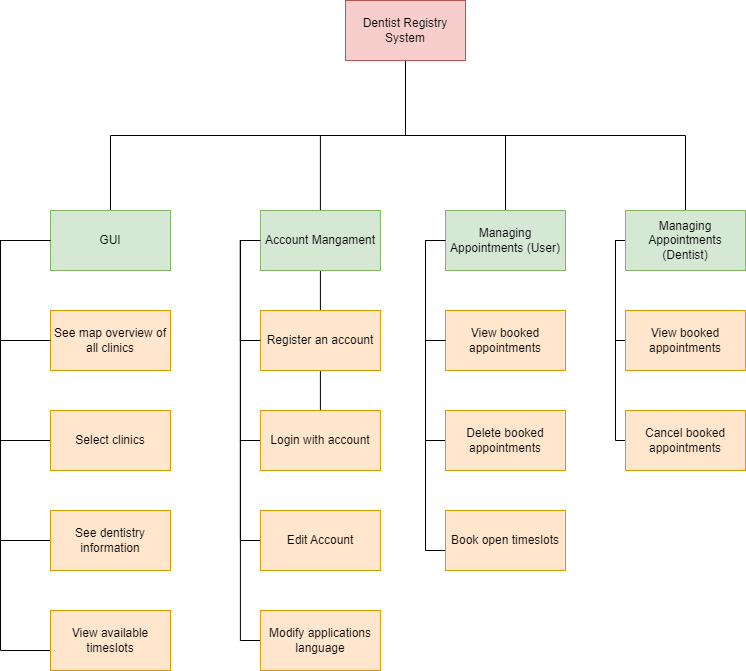

The diagram above was exported from draw.io. Its source (the exported page's mxGraphModel, read from the mxfile embedded in the PNG):
<mxGraphModel dx="1434" dy="707" grid="1" gridSize="10" guides="1" tooltips="1" connect="1" arrows="1" fold="1" page="1" pageScale="1" pageWidth="900" pageHeight="1600" math="0" shadow="0">
  <root>
    <mxCell id="0" />
    <mxCell id="1" parent="0" />
    <mxCell id="CI45yiWlQZNAyuluzNg3-67" style="edgeStyle=orthogonalEdgeStyle;rounded=0;orthogonalLoop=1;jettySize=auto;html=1;exitX=0.5;exitY=1;exitDx=0;exitDy=0;entryX=0.5;entryY=0;entryDx=0;entryDy=0;endArrow=none;endFill=0;" parent="1" source="CI45yiWlQZNAyuluzNg3-70" target="CI45yiWlQZNAyuluzNg3-89" edge="1">
      <mxGeometry relative="1" as="geometry" />
    </mxCell>
    <mxCell id="CI45yiWlQZNAyuluzNg3-68" style="edgeStyle=orthogonalEdgeStyle;rounded=0;orthogonalLoop=1;jettySize=auto;html=1;exitX=0.5;exitY=1;exitDx=0;exitDy=0;entryX=0.5;entryY=0;entryDx=0;entryDy=0;endArrow=none;endFill=0;" parent="1" source="CI45yiWlQZNAyuluzNg3-70" target="CI45yiWlQZNAyuluzNg3-77" edge="1">
      <mxGeometry relative="1" as="geometry" />
    </mxCell>
    <mxCell id="KfeObCzecM9U6xthk73B-17" style="edgeStyle=orthogonalEdgeStyle;rounded=0;orthogonalLoop=1;jettySize=auto;html=1;exitX=0.5;exitY=1;exitDx=0;exitDy=0;endArrow=none;endFill=0;" parent="1" source="CI45yiWlQZNAyuluzNg3-70" target="KfeObCzecM9U6xthk73B-7" edge="1">
      <mxGeometry relative="1" as="geometry" />
    </mxCell>
    <mxCell id="KfeObCzecM9U6xthk73B-32" style="edgeStyle=orthogonalEdgeStyle;rounded=0;orthogonalLoop=1;jettySize=auto;html=1;exitX=0.5;exitY=1;exitDx=0;exitDy=0;entryX=0.5;entryY=0;entryDx=0;entryDy=0;endArrow=none;endFill=0;" parent="1" source="CI45yiWlQZNAyuluzNg3-70" target="KfeObCzecM9U6xthk73B-24" edge="1">
      <mxGeometry relative="1" as="geometry" />
    </mxCell>
    <mxCell id="CI45yiWlQZNAyuluzNg3-70" value="Dentist Registry System" style="rounded=0;whiteSpace=wrap;html=1;fillColor=#f8cecc;strokeColor=#b85450;" parent="1" vertex="1">
      <mxGeometry x="415" y="530" width="120" height="60" as="geometry" />
    </mxCell>
    <mxCell id="CI45yiWlQZNAyuluzNg3-71" value="" style="edgeStyle=orthogonalEdgeStyle;rounded=0;orthogonalLoop=1;jettySize=auto;html=1;endArrow=none;endFill=0;strokeColor=#000000;" parent="1" source="CI45yiWlQZNAyuluzNg3-77" target="CI45yiWlQZNAyuluzNg3-79" edge="1">
      <mxGeometry relative="1" as="geometry">
        <Array as="points">
          <mxPoint x="495" y="770" />
          <mxPoint x="495" y="870" />
        </Array>
      </mxGeometry>
    </mxCell>
    <mxCell id="CI45yiWlQZNAyuluzNg3-72" value="" style="edgeStyle=orthogonalEdgeStyle;rounded=0;orthogonalLoop=1;jettySize=auto;html=1;startArrow=none;fillColor=#ffe6cc;strokeColor=#000000;endArrow=none;endFill=0;" parent="1" source="CI45yiWlQZNAyuluzNg3-79" target="CI45yiWlQZNAyuluzNg3-78" edge="1">
      <mxGeometry relative="1" as="geometry">
        <Array as="points">
          <mxPoint x="495" y="870" />
          <mxPoint x="495" y="970" />
        </Array>
      </mxGeometry>
    </mxCell>
    <mxCell id="CI45yiWlQZNAyuluzNg3-74" value="" style="edgeStyle=orthogonalEdgeStyle;rounded=0;orthogonalLoop=1;jettySize=auto;html=1;endArrow=none;endFill=0;strokeColor=#000000;entryX=0;entryY=0.5;entryDx=0;entryDy=0;" parent="1" source="CI45yiWlQZNAyuluzNg3-77" target="CI45yiWlQZNAyuluzNg3-82" edge="1">
      <mxGeometry relative="1" as="geometry">
        <Array as="points">
          <mxPoint x="495" y="770" />
          <mxPoint x="495" y="1080" />
          <mxPoint x="515" y="1080" />
        </Array>
      </mxGeometry>
    </mxCell>
    <mxCell id="CI45yiWlQZNAyuluzNg3-77" value="Managing Appointments (User)" style="whiteSpace=wrap;html=1;rounded=0;fillColor=#d5e8d4;strokeColor=#82b366;" parent="1" vertex="1">
      <mxGeometry x="515" y="740" width="120" height="60" as="geometry" />
    </mxCell>
    <mxCell id="CI45yiWlQZNAyuluzNg3-78" value="Delete booked appointments" style="whiteSpace=wrap;html=1;rounded=0;fillColor=#ffe6cc;strokeColor=#d79b00;" parent="1" vertex="1">
      <mxGeometry x="515" y="940" width="120" height="60" as="geometry" />
    </mxCell>
    <mxCell id="CI45yiWlQZNAyuluzNg3-79" value="View booked appointments" style="whiteSpace=wrap;html=1;rounded=0;fillColor=#ffe6cc;strokeColor=#d79b00;" parent="1" vertex="1">
      <mxGeometry x="515" y="840" width="120" height="60" as="geometry" />
    </mxCell>
    <mxCell id="CI45yiWlQZNAyuluzNg3-80" value="" style="edgeStyle=orthogonalEdgeStyle;rounded=0;orthogonalLoop=1;jettySize=auto;html=1;endArrow=none;endFill=0;strokeColor=#000000;" parent="1" source="CI45yiWlQZNAyuluzNg3-77" target="CI45yiWlQZNAyuluzNg3-79" edge="1">
      <mxGeometry relative="1" as="geometry">
        <mxPoint x="575" y="800" as="sourcePoint" />
        <mxPoint x="575" y="1000" as="targetPoint" />
        <Array as="points">
          <mxPoint x="495" y="770" />
          <mxPoint x="495" y="870" />
        </Array>
      </mxGeometry>
    </mxCell>
    <mxCell id="CI45yiWlQZNAyuluzNg3-82" value="Book open timeslots" style="whiteSpace=wrap;html=1;rounded=0;fillColor=#ffe6cc;strokeColor=#d79b00;" parent="1" vertex="1">
      <mxGeometry x="515" y="1040" width="120" height="60" as="geometry" />
    </mxCell>
    <mxCell id="CI45yiWlQZNAyuluzNg3-83" value="" style="edgeStyle=orthogonalEdgeStyle;rounded=0;orthogonalLoop=1;jettySize=auto;html=1;endArrow=none;endFill=0;" parent="1" source="CI45yiWlQZNAyuluzNg3-89" target="CI45yiWlQZNAyuluzNg3-90" edge="1">
      <mxGeometry relative="1" as="geometry">
        <Array as="points">
          <mxPoint x="685" y="770" />
          <mxPoint x="685" y="870" />
        </Array>
      </mxGeometry>
    </mxCell>
    <mxCell id="CI45yiWlQZNAyuluzNg3-84" value="" style="edgeStyle=orthogonalEdgeStyle;rounded=0;orthogonalLoop=1;jettySize=auto;html=1;endArrow=none;endFill=0;" parent="1" source="CI45yiWlQZNAyuluzNg3-89" target="CI45yiWlQZNAyuluzNg3-90" edge="1">
      <mxGeometry relative="1" as="geometry">
        <Array as="points">
          <mxPoint x="685" y="770" />
          <mxPoint x="685" y="870" />
        </Array>
      </mxGeometry>
    </mxCell>
    <mxCell id="CI45yiWlQZNAyuluzNg3-85" value="" style="edgeStyle=orthogonalEdgeStyle;rounded=0;orthogonalLoop=1;jettySize=auto;html=1;endArrow=none;endFill=0;" parent="1" source="CI45yiWlQZNAyuluzNg3-89" target="CI45yiWlQZNAyuluzNg3-91" edge="1">
      <mxGeometry relative="1" as="geometry">
        <Array as="points">
          <mxPoint x="685" y="770" />
          <mxPoint x="685" y="970" />
        </Array>
      </mxGeometry>
    </mxCell>
    <mxCell id="CI45yiWlQZNAyuluzNg3-89" value="Managing Appointments (Dentist)" style="whiteSpace=wrap;html=1;rounded=0;fillColor=#d5e8d4;strokeColor=#82b366;" parent="1" vertex="1">
      <mxGeometry x="695" y="740" width="120" height="60" as="geometry" />
    </mxCell>
    <mxCell id="CI45yiWlQZNAyuluzNg3-90" value="View booked appointments" style="whiteSpace=wrap;html=1;rounded=0;fillColor=#ffe6cc;strokeColor=#d79b00;" parent="1" vertex="1">
      <mxGeometry x="695" y="840" width="120" height="60" as="geometry" />
    </mxCell>
    <mxCell id="CI45yiWlQZNAyuluzNg3-91" value="Cancel booked appointments" style="whiteSpace=wrap;html=1;rounded=0;fillColor=#ffe6cc;strokeColor=#d79b00;" parent="1" vertex="1">
      <mxGeometry x="695" y="940" width="120" height="60" as="geometry" />
    </mxCell>
    <mxCell id="KfeObCzecM9U6xthk73B-1" value="" style="edgeStyle=orthogonalEdgeStyle;rounded=0;orthogonalLoop=1;jettySize=auto;html=1;endArrow=none;endFill=0;strokeColor=#000000;" parent="1" source="KfeObCzecM9U6xthk73B-7" target="KfeObCzecM9U6xthk73B-9" edge="1">
      <mxGeometry relative="1" as="geometry">
        <Array as="points">
          <mxPoint x="309.90999999999997" y="770" />
          <mxPoint x="309.90999999999997" y="870" />
        </Array>
      </mxGeometry>
    </mxCell>
    <mxCell id="KfeObCzecM9U6xthk73B-2" value="" style="edgeStyle=orthogonalEdgeStyle;rounded=0;orthogonalLoop=1;jettySize=auto;html=1;startArrow=none;fillColor=#ffe6cc;strokeColor=#000000;endArrow=none;endFill=0;" parent="1" source="KfeObCzecM9U6xthk73B-9" target="KfeObCzecM9U6xthk73B-8" edge="1">
      <mxGeometry relative="1" as="geometry">
        <Array as="points">
          <mxPoint x="309.90999999999997" y="870" />
          <mxPoint x="309.90999999999997" y="970" />
        </Array>
      </mxGeometry>
    </mxCell>
    <mxCell id="KfeObCzecM9U6xthk73B-3" value="" style="edgeStyle=orthogonalEdgeStyle;rounded=0;orthogonalLoop=1;jettySize=auto;html=1;endArrow=none;endFill=0;strokeColor=#000000;entryX=0;entryY=0.5;entryDx=0;entryDy=0;" parent="1" source="KfeObCzecM9U6xthk73B-7" target="KfeObCzecM9U6xthk73B-11" edge="1">
      <mxGeometry relative="1" as="geometry">
        <Array as="points">
          <mxPoint x="309.90999999999997" y="770" />
          <mxPoint x="309.90999999999997" y="1070" />
        </Array>
      </mxGeometry>
    </mxCell>
    <mxCell id="ecYaCu7B_4rwVrQwwQ7R-2" style="edgeStyle=orthogonalEdgeStyle;rounded=0;orthogonalLoop=1;jettySize=auto;html=1;entryX=0;entryY=0.5;entryDx=0;entryDy=0;endArrow=none;endFill=0;" edge="1" parent="1" source="KfeObCzecM9U6xthk73B-7" target="ecYaCu7B_4rwVrQwwQ7R-1">
      <mxGeometry relative="1" as="geometry" />
    </mxCell>
    <mxCell id="KfeObCzecM9U6xthk73B-7" value="Account Mangament" style="whiteSpace=wrap;html=1;rounded=0;fillColor=#d5e8d4;strokeColor=#82b366;" parent="1" vertex="1">
      <mxGeometry x="329.90999999999997" y="740" width="120" height="60" as="geometry" />
    </mxCell>
    <mxCell id="KfeObCzecM9U6xthk73B-8" value="Login with account" style="whiteSpace=wrap;html=1;rounded=0;fillColor=#ffe6cc;strokeColor=#d79b00;" parent="1" vertex="1">
      <mxGeometry x="329.90999999999997" y="940" width="120" height="60" as="geometry" />
    </mxCell>
    <mxCell id="KfeObCzecM9U6xthk73B-9" value="Register an account" style="whiteSpace=wrap;html=1;rounded=0;fillColor=#ffe6cc;strokeColor=#d79b00;" parent="1" vertex="1">
      <mxGeometry x="329.90999999999997" y="840" width="120" height="60" as="geometry" />
    </mxCell>
    <mxCell id="KfeObCzecM9U6xthk73B-10" value="" style="edgeStyle=orthogonalEdgeStyle;rounded=0;orthogonalLoop=1;jettySize=auto;html=1;endArrow=none;endFill=0;strokeColor=#000000;" parent="1" source="KfeObCzecM9U6xthk73B-7" target="KfeObCzecM9U6xthk73B-9" edge="1">
      <mxGeometry relative="1" as="geometry">
        <mxPoint x="389.91" y="800" as="sourcePoint" />
        <mxPoint x="389.91" y="1000" as="targetPoint" />
        <Array as="points">
          <mxPoint x="309.90999999999997" y="770" />
          <mxPoint x="309.90999999999997" y="870" />
        </Array>
      </mxGeometry>
    </mxCell>
    <mxCell id="KfeObCzecM9U6xthk73B-11" value="Edit Account" style="whiteSpace=wrap;html=1;rounded=0;fillColor=#ffe6cc;strokeColor=#d79b00;" parent="1" vertex="1">
      <mxGeometry x="329.90999999999997" y="1040" width="120" height="60" as="geometry" />
    </mxCell>
    <mxCell id="KfeObCzecM9U6xthk73B-18" value="" style="edgeStyle=orthogonalEdgeStyle;rounded=0;orthogonalLoop=1;jettySize=auto;html=1;endArrow=none;endFill=0;strokeColor=#000000;" parent="1" source="KfeObCzecM9U6xthk73B-24" target="KfeObCzecM9U6xthk73B-26" edge="1">
      <mxGeometry relative="1" as="geometry">
        <Array as="points">
          <mxPoint x="70" y="770" />
          <mxPoint x="70" y="870" />
        </Array>
      </mxGeometry>
    </mxCell>
    <mxCell id="KfeObCzecM9U6xthk73B-19" value="" style="edgeStyle=orthogonalEdgeStyle;rounded=0;orthogonalLoop=1;jettySize=auto;html=1;startArrow=none;fillColor=#ffe6cc;strokeColor=#000000;endArrow=none;endFill=0;" parent="1" source="KfeObCzecM9U6xthk73B-26" target="KfeObCzecM9U6xthk73B-25" edge="1">
      <mxGeometry relative="1" as="geometry">
        <Array as="points">
          <mxPoint x="70" y="870" />
          <mxPoint x="70" y="970" />
        </Array>
      </mxGeometry>
    </mxCell>
    <mxCell id="KfeObCzecM9U6xthk73B-20" value="" style="edgeStyle=orthogonalEdgeStyle;rounded=0;orthogonalLoop=1;jettySize=auto;html=1;endArrow=none;endFill=0;strokeColor=#000000;entryX=0;entryY=0.5;entryDx=0;entryDy=0;" parent="1" source="KfeObCzecM9U6xthk73B-24" target="KfeObCzecM9U6xthk73B-28" edge="1">
      <mxGeometry relative="1" as="geometry">
        <Array as="points">
          <mxPoint x="70" y="770" />
          <mxPoint x="70" y="1070" />
        </Array>
      </mxGeometry>
    </mxCell>
    <mxCell id="KfeObCzecM9U6xthk73B-21" value="" style="edgeStyle=orthogonalEdgeStyle;rounded=0;orthogonalLoop=1;jettySize=auto;html=1;endArrow=none;endFill=0;strokeColor=#000000;entryX=0;entryY=0.5;entryDx=0;entryDy=0;" parent="1" source="KfeObCzecM9U6xthk73B-24" target="KfeObCzecM9U6xthk73B-29" edge="1">
      <mxGeometry relative="1" as="geometry">
        <Array as="points">
          <mxPoint x="70" y="770" />
          <mxPoint x="70" y="1180" />
          <mxPoint x="120" y="1180" />
        </Array>
      </mxGeometry>
    </mxCell>
    <mxCell id="KfeObCzecM9U6xthk73B-24" value="GUI" style="whiteSpace=wrap;html=1;rounded=0;fillColor=#d5e8d4;strokeColor=#82b366;" parent="1" vertex="1">
      <mxGeometry x="120" y="740" width="120" height="60" as="geometry" />
    </mxCell>
    <mxCell id="KfeObCzecM9U6xthk73B-25" value="Select clinics" style="whiteSpace=wrap;html=1;rounded=0;fillColor=#ffe6cc;strokeColor=#d79b00;" parent="1" vertex="1">
      <mxGeometry x="120" y="940" width="120" height="60" as="geometry" />
    </mxCell>
    <mxCell id="KfeObCzecM9U6xthk73B-26" value="See map overview of all clinics" style="whiteSpace=wrap;html=1;rounded=0;fillColor=#ffe6cc;strokeColor=#d79b00;" parent="1" vertex="1">
      <mxGeometry x="120" y="840" width="120" height="60" as="geometry" />
    </mxCell>
    <mxCell id="KfeObCzecM9U6xthk73B-27" value="" style="edgeStyle=orthogonalEdgeStyle;rounded=0;orthogonalLoop=1;jettySize=auto;html=1;endArrow=none;endFill=0;strokeColor=#000000;" parent="1" source="KfeObCzecM9U6xthk73B-24" target="KfeObCzecM9U6xthk73B-26" edge="1">
      <mxGeometry relative="1" as="geometry">
        <mxPoint x="80" y="800" as="sourcePoint" />
        <mxPoint x="80" y="1000" as="targetPoint" />
        <Array as="points">
          <mxPoint x="70" y="770" />
          <mxPoint x="70" y="870" />
        </Array>
      </mxGeometry>
    </mxCell>
    <mxCell id="KfeObCzecM9U6xthk73B-28" value="See dentistry information" style="whiteSpace=wrap;html=1;rounded=0;fillColor=#ffe6cc;strokeColor=#d79b00;" parent="1" vertex="1">
      <mxGeometry x="120" y="1040" width="120" height="60" as="geometry" />
    </mxCell>
    <mxCell id="KfeObCzecM9U6xthk73B-29" value="View available timeslots" style="whiteSpace=wrap;html=1;rounded=0;fillColor=#ffe6cc;strokeColor=#d79b00;" parent="1" vertex="1">
      <mxGeometry x="120" y="1140" width="120" height="60" as="geometry" />
    </mxCell>
    <mxCell id="ecYaCu7B_4rwVrQwwQ7R-1" value="Modify applications language" style="whiteSpace=wrap;html=1;rounded=0;fillColor=#ffe6cc;strokeColor=#d79b00;" vertex="1" parent="1">
      <mxGeometry x="329.90999999999997" y="1140" width="120" height="60" as="geometry" />
    </mxCell>
  </root>
</mxGraphModel>